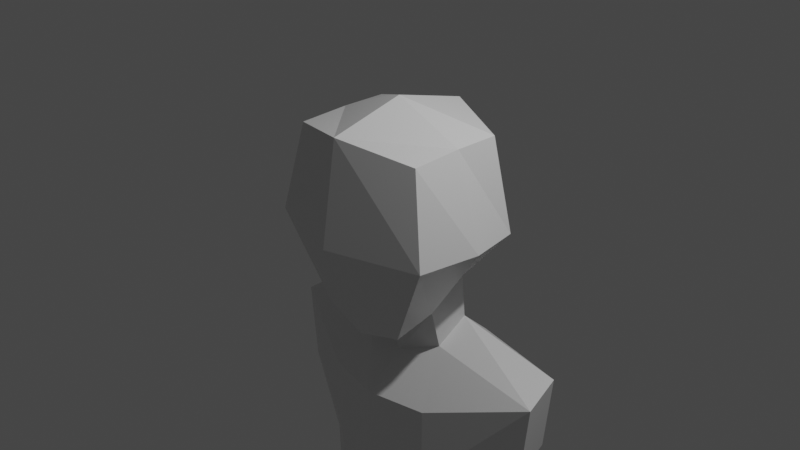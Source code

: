 # Source: demo.blend  (saved by Blender 2.81.16; exported with 4.5.12 LTS)
import bpy
from mathutils import Matrix  # noqa: F401  (used for matrix-valued properties, if any)

bpy.ops.wm.read_factory_settings(use_empty=True)
scene = bpy.context.scene
scene.name = 'Scene'

# ---- collections
col_collection = bpy.data.collections.new('Collection'); scene.collection.children.link(col_collection)

# ---- materials (node trees are filled in below, after node groups)
mat_material = bpy.data.materials.new('Material')
mat_material.alpha_threshold = 0.0
mat_material.use_transparent_shadow = False
mat_material.line_color = (0.0, 0.0, 0.0, 1.0)

# ---- material node trees
mat_material.use_nodes = True; mat_material.node_tree.nodes.clear()
_N = mat_material.node_tree.nodes; _L = mat_material.node_tree.links
n0 = _N.new('ShaderNodeOutputMaterial'); n0.name = 'Material Output'; n0.location = (300, 300)
n1 = _N.new('ShaderNodeBsdfPrincipled'); n1.name = 'Principled BSDF'; n1.location = (10, 300)
n1.distribution = 'GGX'
n1.subsurface_method = 'BURLEY'
n1.inputs[2].default_value = 0.4
n1.inputs[3].default_value = 1.45
n1.inputs[27].default_value = (0.0, 0.0, 0.0, 1.0)
n1.inputs[28].default_value = 1.0
_L.new(n1.outputs[0], n0.inputs[0])
n0.is_active_output = True

# ---- world
world_world = bpy.data.worlds.new('World'); scene.world = world_world
world_world.use_nodes = True; world_world.node_tree.nodes.clear()
_N = world_world.node_tree.nodes; _L = world_world.node_tree.links
n0 = _N.new('ShaderNodeOutputWorld'); n0.name = 'World Output'; n0.location = (300, 300)
n1 = _N.new('ShaderNodeBackground'); n1.name = 'Background'; n1.location = (10, 300)
n1.inputs[0].default_value = (0.05088, 0.05088, 0.05088, 1.0)
_L.new(n1.outputs[0], n0.inputs[0])
n0.is_active_output = True
world_world.color = (0.05088, 0.05088, 0.05088)
world_world.use_sun_shadow = False
world_world.sun_shadow_jitter_overblur = 0.0

# ---- cameras
cam_camera = bpy.data.cameras.new('Camera')
cam_camera.clip_end = 100.0
cam_camera.ortho_scale = 7.314

# ---- lights
light_light = bpy.data.lights.new('Light', 'POINT')
light_light.transmission_factor = 0.0
light_light.energy = 1000.0
light_light.shadow_soft_size = 0.1
light_light.shadow_maximum_resolution = 0.006
light_light.use_absolute_resolution = True

# ---- meshes
me_cube = bpy.data.meshes.new('Cube')
me_cube.from_pydata([(0.8, 0.4983, 1.0), (0.5, 0.4261, -0.6153), (0.8, -0.552, 0.9715), (0.5, -0.4947, -1.0), (2.205e-17, 0.5227, -0.821), (1.0, 0.5674, 0.0), (1.0, -0.6788, 0.0), (-1.443e-17, -0.8268, 1.111), (0.8, 0.0, 1.0), (0.0, -0.5473, -1.123), (-1.671e-17, 0.8414, 1.101), (0.5, -0.01313, -0.895), (0.0, 1.0, 0.0), (1.1, 0.0, 0.0), (0.0, 0.0, -1.123), (0.0, -1.0, 0.0), (0.0, 0.0, 1.326), (0.6654, -0.3052, -1.895), (0.4868, 0.8356, -1.439), (1.902e-17, 0.8659, -1.541), (0.0, -0.4588, -1.889), (0.5, 0.1033, -1.338), (0.5, 0.4756, -1.117), (0.0, 0.0, -1.558), (2.011e-17, 0.6443, -1.264), (1.705, 0.1692, -1.568), (1.598, 0.6503, -1.47), (0.5, 0.1033, -1.338), (0.5, 0.4756, -1.117), (0.6654, -0.3052, -5.301), (0.7518, 0.7476, -4.98), (1.902e-17, 0.8659, -4.947), (0.0, -0.4588, -5.295), (1.28, 0.1692, -5.021), (1.173, 0.6503, -4.923), (1.902e-17, 0.8659, -2.727), (0.0, -0.3913, -3.075), (0.6654, -0.2377, -3.081), (1.28, 0.1692, -2.801), (1.173, 0.6503, -2.704), (0.4868, 0.8356, -2.626), (1.902e-17, 0.8659, -4.598), (0.6654, -0.3052, -4.952), (0.0, -0.4588, -4.945), (1.28, 0.1692, -4.672), (1.173, 0.6503, -4.574), (0.4868, 0.8356, -4.496), (0.0, -0.3913, -4.643), (1.063, 0.1692, -4.407), (0.9555, 0.6503, -4.309), (0.4868, 0.8356, -4.193), (1.902e-17, 0.8659, -4.295), (0.6654, -0.2377, -4.649), (0.0, -0.4588, -2.746), (1.615, 0.1692, -2.43), (1.508, 0.6503, -2.333), (0.4868, 0.8356, -2.296), (1.902e-17, 0.8659, -2.398), (0.6654, -0.3052, -2.752), (0.1401, -0.3034, -6.086), (0.1848, 0.7476, -6.032), (1.902e-17, 0.7203, -5.998), (-0.01566, -0.3696, -5.912), (0.6654, -0.3052, -5.301), (0.7518, 0.7476, -4.98), (1.28, 0.1692, -5.021), (1.173, 0.6503, -4.923), (0.3168, -0.3271, -6.45), (0.1848, 0.7476, -6.032), (1.014, -0.1323, -7.551), (1.149, 0.4938, -7.468), (1.349, 0.1828, -7.521), (1.31, 0.4587, -7.486), (0.6374, -0.1144, -7.569), (0.5539, 0.3186, -7.588), (1.118, 0.006933, -9.834), (1.102, 0.4299, -9.77), (1.349, 0.2017, -9.803), (1.31, 0.3989, -9.768), (0.9131, 0.07781, -9.851), (0.8437, 0.3306, -9.748), (1.118, 0.006933, -10.15), (1.102, 0.48, -10.07), (1.349, 0.2017, -10.12), (1.3, 0.4151, -10.12), (0.888, 0.132, -10.14), (0.8928, 0.3478, -10.05), (0.9514, -0.5957, -10.04), (0.963, -0.6029, -10.17), (1.138, -0.6415, -10.02), (1.321, -0.4788, -10.02), (1.118, -0.7018, -10.17), (1.344, -0.5117, -10.15)], [], [(14, 11, 3, 9), (13, 8, 2, 6), (12, 10, 0, 5), (4, 12, 5, 1), (11, 13, 6, 3), (1, 5, 13, 11), (5, 0, 8, 13), (21, 17, 25, 27), (3, 6, 15, 9), (6, 2, 7, 15), (8, 16, 7, 2), (0, 10, 16, 8), (44, 42, 29, 33), (21, 23, 20, 17), (24, 22, 18, 19), (23, 24, 19, 20), (14, 4, 24, 23), (4, 1, 22, 24), (11, 14, 23, 21), (1, 11, 21, 22), (28, 27, 25, 26), (22, 21, 27, 28), (43, 41, 31, 32), (18, 22, 28, 26), (29, 32, 62, 59), (59, 60, 68, 67), (45, 44, 33, 34), (42, 43, 32, 29), (46, 45, 34, 30), (41, 46, 30, 31), (57, 56, 40, 35), (56, 55, 39, 40), (58, 53, 36, 37), (55, 54, 38, 39), (53, 57, 35, 36), (54, 58, 37, 38), (51, 50, 46, 41), (50, 49, 45, 46), (52, 47, 43, 42), (49, 48, 44, 45), (47, 51, 41, 43), (48, 52, 42, 44), (38, 37, 52, 48), (36, 35, 51, 47), (39, 38, 48, 49), (37, 36, 47, 52), (40, 39, 49, 50), (35, 40, 50, 51), (25, 17, 58, 54), (20, 19, 57, 53), (26, 25, 54, 55), (17, 20, 53, 58), (18, 26, 55, 56), (19, 18, 56, 57), (61, 60, 59, 62), (31, 30, 60, 61), (32, 31, 61, 62), (33, 29, 63, 65), (66, 65, 71, 72), (64, 66, 72, 70), (29, 59, 67, 63), (30, 34, 66, 64), (34, 33, 65, 66), (60, 30, 64, 68), (69, 73, 79, 75), (71, 69, 75, 77), (68, 64, 70, 74), (67, 68, 74, 73), (65, 63, 69, 71), (63, 67, 73, 69), (76, 78, 84, 82), (81, 83, 92, 91), (70, 72, 78, 76), (72, 71, 77, 78), (74, 70, 76, 80), (73, 74, 80, 79), (81, 82, 84, 83), (82, 81, 85, 86), (78, 77, 83, 84), (80, 76, 82, 86), (79, 80, 86, 85), (75, 79, 87, 89), (89, 87, 88, 91), (90, 89, 91, 92), (85, 81, 91, 88), (77, 75, 89, 90), (83, 77, 90, 92), (79, 85, 88, 87)])
_uv = me_cube.uv_layers.new(name='UVMap')
_uv.uv.foreach_set('vector', [0.25, 0.625, 0.375, 0.625, 0.375, 0.75, 0.25, 0.75, 0.5, 0.625, 0.625, 0.625, 0.625, 0.75, 0.5, 0.75, 0.5, 0.375, 0.625, 0.375, 0.625, 0.5, 0.5, 0.5, 0.375, 0.375, 0.5, 0.375, 0.5, 0.5, 0.375, 0.5, 0.375, 0.625, 0.5, 0.625, 0.5, 0.75, 0.375, 0.75, 0.375, 0.5, 0.5, 0.5, 0.5, 0.625, 0.375, 0.625, 0.5, 0.5, 0.625, 0.5, 0.625, 0.625, 0.5, 0.625, 0.375, 0.625, 0.375, 0.625, 0.375, 0.625, 0.375, 0.625, 0.375, 0.75, 0.5, 0.75, 0.5, 0.875, 0.375, 0.875, 0.5, 0.75, 0.625, 0.75, 0.625, 0.875, 0.5, 0.875, 0.625, 0.625, 0.75, 0.625, 0.75, 0.75, 0.625, 0.75, 0.625, 0.5, 0.75, 0.5, 0.75, 0.625, 0.625, 0.625, 0.375, 0.625, 0.375, 0.625, 0.375, 0.625, 0.375, 0.625, 0.375, 0.625, 0.25, 0.625, 0.25, 0.625, 0.375, 0.625, 0.375, 0.375, 0.375, 0.5, 0.375, 0.5, 0.375, 0.375, 0.0, 0.0, 0.0, 0.0, 0.0, 0.0, 0.0, 0.0, 0.0, 0.0, 0.0, 0.0, 0.0, 0.0, 0.0, 0.0, 0.375, 0.375, 0.375, 0.5, 0.375, 0.5, 0.375, 0.375, 0.375, 0.625, 0.25, 0.625, 0.25, 0.625, 0.375, 0.625, 0.375, 0.5, 0.375, 0.625, 0.375, 0.625, 0.375, 0.5, 0.375, 0.5, 0.375, 0.625, 0.375, 0.625, 0.375, 0.5, 0.375, 0.5, 0.375, 0.625, 0.375, 0.625, 0.375, 0.5, 0.0, 0.0, 0.0, 0.0, 0.0, 0.0, 0.0, 0.0, 0.375, 0.5, 0.375, 0.5, 0.375, 0.5, 0.375, 0.5, 0.375, 0.625, 0.25, 0.625, 0.25, 0.625, 0.375, 0.625, 0.375, 0.625, 0.375, 0.5, 0.375, 0.5, 0.375, 0.625, 0.375, 0.5, 0.375, 0.625, 0.375, 0.625, 0.375, 0.5, 0.375, 0.625, 0.25, 0.625, 0.25, 0.625, 0.375, 0.625, 0.375, 0.5, 0.375, 0.5, 0.375, 0.5, 0.375, 0.5, 0.375, 0.375, 0.375, 0.5, 0.375, 0.5, 0.375, 0.375, 0.375, 0.375, 0.375, 0.5, 0.375, 0.5, 0.375, 0.375, 0.375, 0.5, 0.375, 0.5, 0.375, 0.5, 0.375, 0.5, 0.375, 0.625, 0.25, 0.625, 0.25, 0.625, 0.375, 0.625, 0.375, 0.5, 0.375, 0.625, 0.375, 0.625, 0.375, 0.5, 0.0, 0.0, 0.0, 0.0, 0.0, 0.0, 0.0, 0.0, 0.375, 0.625, 0.375, 0.625, 0.375, 0.625, 0.375, 0.625, 0.375, 0.375, 0.375, 0.5, 0.375, 0.5, 0.375, 0.375, 0.375, 0.5, 0.375, 0.5, 0.375, 0.5, 0.375, 0.5, 0.375, 0.625, 0.25, 0.625, 0.25, 0.625, 0.375, 0.625, 0.375, 0.5, 0.375, 0.625, 0.375, 0.625, 0.375, 0.5, 0.0, 0.0, 0.0, 0.0, 0.0, 0.0, 0.0, 0.0, 0.375, 0.625, 0.375, 0.625, 0.375, 0.625, 0.375, 0.625, 0.375, 0.625, 0.375, 0.625, 0.375, 0.625, 0.375, 0.625, 0.0, 0.0, 0.0, 0.0, 0.0, 0.0, 0.0, 0.0, 0.375, 0.5, 0.375, 0.625, 0.375, 0.625, 0.375, 0.5, 0.375, 0.625, 0.25, 0.625, 0.25, 0.625, 0.375, 0.625, 0.375, 0.5, 0.375, 0.5, 0.375, 0.5, 0.375, 0.5, 0.375, 0.375, 0.375, 0.5, 0.375, 0.5, 0.375, 0.375, 0.375, 0.625, 0.375, 0.625, 0.375, 0.625, 0.375, 0.625, 0.0, 0.0, 0.0, 0.0, 0.0, 0.0, 0.0, 0.0, 0.375, 0.5, 0.375, 0.625, 0.375, 0.625, 0.375, 0.5, 0.375, 0.625, 0.25, 0.625, 0.25, 0.625, 0.375, 0.625, 0.375, 0.5, 0.375, 0.5, 0.375, 0.5, 0.375, 0.5, 0.375, 0.375, 0.375, 0.5, 0.375, 0.5, 0.375, 0.375, 0.25, 0.5, 0.375, 0.5, 0.375, 0.625, 0.25, 0.625, 0.375, 0.375, 0.375, 0.5, 0.375, 0.5, 0.375, 0.375, 0.0, 0.0, 0.0, 0.0, 0.0, 0.0, 0.0, 0.0, 0.375, 0.625, 0.375, 0.625, 0.375, 0.625, 0.375, 0.625, 0.375, 0.5, 0.375, 0.625, 0.375, 0.625, 0.375, 0.5, 0.375, 0.5, 0.375, 0.5, 0.375, 0.5, 0.375, 0.5, 0.375, 0.625, 0.375, 0.625, 0.375, 0.625, 0.375, 0.625, 0.375, 0.5, 0.375, 0.5, 0.375, 0.5, 0.375, 0.5, 0.375, 0.5, 0.375, 0.625, 0.375, 0.625, 0.375, 0.5, 0.375, 0.5, 0.375, 0.5, 0.375, 0.5, 0.375, 0.5, 0.375, 0.625, 0.375, 0.625, 0.375, 0.625, 0.375, 0.625, 0.375, 0.625, 0.375, 0.625, 0.375, 0.625, 0.375, 0.625, 0.375, 0.5, 0.375, 0.5, 0.375, 0.5, 0.375, 0.5, 0.375, 0.625, 0.375, 0.5, 0.375, 0.5, 0.375, 0.625, 0.375, 0.625, 0.375, 0.625, 0.375, 0.625, 0.375, 0.625, 0.375, 0.625, 0.375, 0.625, 0.375, 0.625, 0.375, 0.625, 0.375, 0.5, 0.375, 0.5, 0.375, 0.5, 0.375, 0.5, 0.375, 0.625, 0.375, 0.625, 0.375, 0.625, 0.375, 0.625, 0.375, 0.5, 0.375, 0.5, 0.375, 0.5, 0.375, 0.5, 0.375, 0.5, 0.375, 0.625, 0.375, 0.625, 0.375, 0.5, 0.375, 0.5, 0.375, 0.5, 0.375, 0.5, 0.375, 0.5, 0.375, 0.625, 0.375, 0.5, 0.375, 0.5, 0.375, 0.625, 0.375, 0.625, 0.375, 0.5, 0.375, 0.5, 0.375, 0.625, 0.375, 0.5, 0.375, 0.625, 0.375, 0.625, 0.375, 0.5, 0.375, 0.5, 0.375, 0.625, 0.375, 0.625, 0.375, 0.5, 0.375, 0.5, 0.375, 0.5, 0.375, 0.5, 0.375, 0.5, 0.375, 0.625, 0.375, 0.5, 0.375, 0.5, 0.375, 0.625, 0.375, 0.625, 0.375, 0.625, 0.375, 0.625, 0.375, 0.625, 0.375, 0.625, 0.375, 0.625, 0.375, 0.625, 0.375, 0.625, 0.375, 0.625, 0.375, 0.625, 0.375, 0.625, 0.375, 0.625, 0.375, 0.625, 0.375, 0.625, 0.375, 0.625, 0.375, 0.625, 0.375, 0.625, 0.375, 0.625, 0.375, 0.625, 0.375, 0.625, 0.375, 0.625, 0.375, 0.625, 0.375, 0.625, 0.375, 0.625, 0.375, 0.625, 0.375, 0.625, 0.375, 0.625, 0.375, 0.625])
me_cube.materials.append(mat_material)
me_cube.use_remesh_preserve_volume = False
me_cube.use_remesh_preserve_attributes = False
me_cube.use_mirror_vertex_groups = False
me_cube.update()

# ---- objects
ob_cube = bpy.data.objects.new('Cube', me_cube)
ob_light = bpy.data.objects.new('Light', light_light)
ob_camera = bpy.data.objects.new('Camera', cam_camera)

# ---- transforms, parenting, visibility, modifiers, constraints
ob_cube.location = (0.0, 0.0, 0.0)
ob_cube.lock_rotations_4d = False
ob_cube.empty_display_type = 'ARROWS'
ob_cube.lineart.crease_threshold = 0.0
_m = ob_cube.modifiers.new('Mirror', 'MIRROR')
ob_light.location = (4.076, 1.005, 5.904)
ob_light.rotation_euler = (0.6503, 0.05522, 1.866)
ob_light.lock_rotations_4d = False
ob_light.empty_display_type = 'ARROWS'
ob_light.color = (0.0, 0.0, 0.0, 0.0)
ob_light.lineart.crease_threshold = 0.0
ob_camera.location = (7.359, -6.926, 4.958)
ob_camera.rotation_euler = (1.109, 0.0, 0.8149)
ob_camera.lock_rotations_4d = False
ob_camera.empty_display_type = 'ARROWS'
ob_camera.color = (0.0, 0.0, 0.0, 0.0)
ob_camera.display_type = 'WIRE'
ob_camera.lineart.crease_threshold = 0.0

# ---- collection membership
col_collection.objects.link(ob_cube)
col_collection.objects.link(ob_light)
col_collection.objects.link(ob_camera)

# ---- scene / render settings (as saved in the file)
scene.camera = ob_camera
scene.frame_start = 1; scene.frame_end = 250; scene.frame_set(1)
scene.render.engine = 'BLENDER_EEVEE_NEXT'
scene.cycles.use_denoising = False
scene.cycles.samples = 128
scene.cycles.sampling_pattern = 'TABULATED_SOBOL'
scene.cycles.use_adaptive_sampling = False
scene.cycles.use_light_tree = False
scene.view_settings.view_transform = 'Filmic'
bpy.context.view_layer.update()
